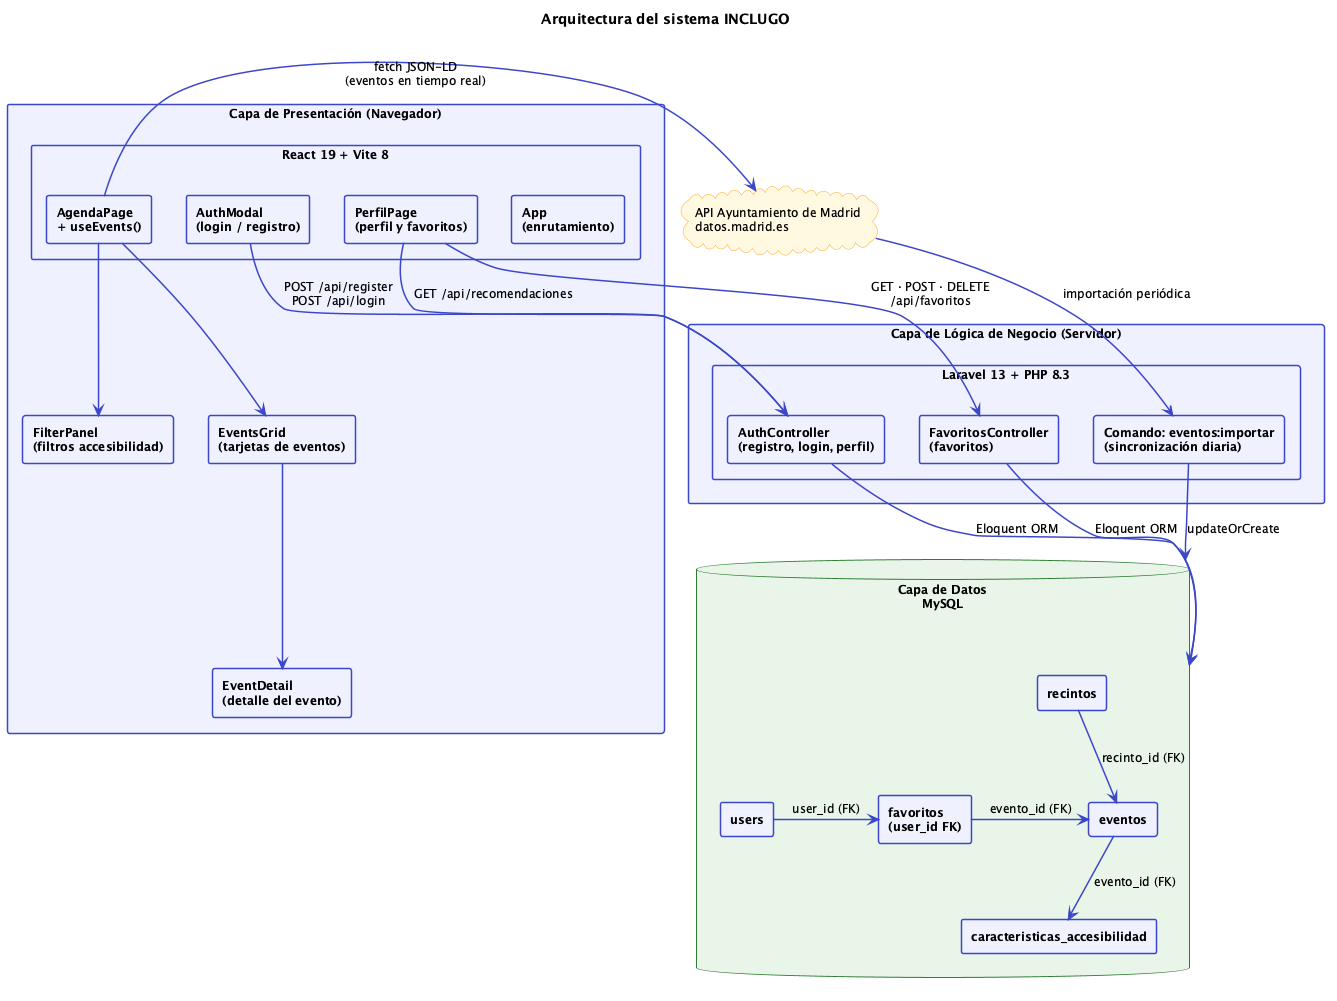

The diagram above was rendered by PlantUML. Its source (embedded in the PNG):
@startuml arquitectura
skinparam backgroundColor #FFFFFF
skinparam defaultFontName Inter
skinparam defaultFontSize 12
skinparam ArrowColor #3d47c8
skinparam ArrowThickness 1.5
skinparam rectangleBorderColor #3d47c8
skinparam rectangleBackgroundColor #EEF0FF
skinparam rectangleBorderThickness 1.5
skinparam rectangleFontStyle bold
skinparam databaseBackgroundColor #E8F5E9
skinparam databaseBorderColor #2e7d32
skinparam cloudBackgroundColor #FFF8E1
skinparam cloudBorderColor #f9a825
skinparam noteBorderColor #999999
skinparam noteBackgroundColor #FAFAFA

title Arquitectura del sistema INCLUGO

cloud "API Ayuntamiento de Madrid\ndatos.madrid.es" as API

rectangle "Capa de Presentación (Navegador)" as PRESENTATION {
  rectangle "React 19 + Vite 8" as REACT {
    rectangle "App\n(enrutamiento)" as APP
    rectangle "AgendaPage\n+ useEvents()" as AGENDA
    rectangle "AuthModal\n(login / registro)" as AUTH
    rectangle "PerfilPage\n(perfil y favoritos)" as PERFIL
  }
  rectangle "FilterPanel\n(filtros accesibilidad)" as FILTER
  rectangle "EventsGrid\n(tarjetas de eventos)" as GRID
  rectangle "EventDetail\n(detalle del evento)" as DETAIL
}

rectangle "Capa de Lógica de Negocio (Servidor)" as BACKEND {
  rectangle "Laravel 13 + PHP 8.3" as LARAVEL {
    rectangle "AuthController\n(registro, login, perfil)" as AUTHC
    rectangle "FavoritosController\n(favoritos)" as FAVC
    rectangle "Comando: eventos:importar\n(sincronización diaria)" as CMD
  }
}

database "Capa de Datos\nMySQL" as DB {
  rectangle "users" as TUSERS
  rectangle "recintos" as TRECINTOS
  rectangle "favoritos\n(user_id FK)" as TFAVS
  rectangle "eventos" as TEVENTS
  rectangle "caracteristicas_accesibilidad" as TACCESO
}

AGENDA -down-> FILTER
AGENDA -down-> GRID
GRID -down-> DETAIL

AGENDA -right-> API : fetch JSON-LD\n(eventos en tiempo real)
API -down-> CMD : importación periódica

AUTH -right-> AUTHC : POST /api/register\nPOST /api/login
PERFIL -right-> AUTHC : GET /api/recomendaciones
PERFIL -right-> FAVC : GET · POST · DELETE\n/api/favoritos

AUTHC -down-> DB : Eloquent ORM
FAVC -down-> DB : Eloquent ORM
CMD -down-> DB : updateOrCreate

TUSERS -right-> TFAVS : user_id (FK)
TFAVS -right-> TEVENTS : evento_id (FK)
TRECINTOS -down-> TEVENTS : recinto_id (FK)
TEVENTS -down-> TACCESO : evento_id (FK)

@enduml